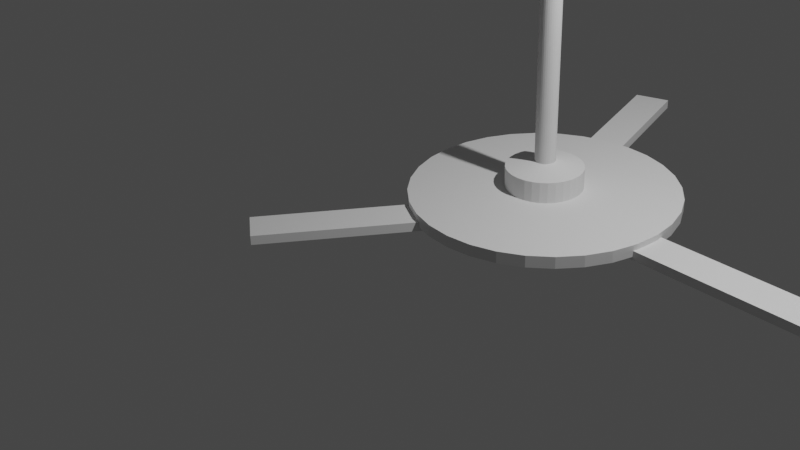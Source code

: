 # Source: VENTILADOR.blend  (saved by Blender 3.3.6; exported with 4.5.12 LTS)
import bpy
from mathutils import Matrix  # noqa: F401  (used for matrix-valued properties, if any)

bpy.ops.wm.read_factory_settings(use_empty=True)
scene = bpy.context.scene
scene.name = 'Scene'

# ---- collections
col_collection = bpy.data.collections.new('Collection'); scene.collection.children.link(col_collection)

# ---- world
world_world = bpy.data.worlds.new('World'); scene.world = world_world
world_world.use_nodes = True; world_world.node_tree.nodes.clear()
_N = world_world.node_tree.nodes; _L = world_world.node_tree.links
n0 = _N.new('ShaderNodeOutputWorld'); n0.name = 'World Output'; n0.location = (300, 300)
n1 = _N.new('ShaderNodeBackground'); n1.name = 'Background'; n1.location = (10, 300)
n1.inputs[0].default_value = (0.05088, 0.05088, 0.05088, 1.0)
_L.new(n1.outputs[0], n0.inputs[0])
n0.is_active_output = True
world_world.color = (0.05088, 0.05088, 0.05088)
world_world.use_sun_shadow = False
world_world.sun_shadow_jitter_overblur = 0.0

# ---- cameras
cam_camera = bpy.data.cameras.new('Camera')
cam_camera.clip_end = 100.0
cam_camera.ortho_scale = 7.314

# ---- lights
light_light = bpy.data.lights.new('Light', 'POINT')
light_light.transmission_factor = 0.0
light_light.energy = 1000.0
light_light.shadow_soft_size = 0.1
light_light.shadow_maximum_resolution = 0.006
light_light.use_absolute_resolution = True

# ---- meshes
me_cube_001 = bpy.data.meshes.new('Cube.001')
me_cube_001.from_pydata([(-1.0, -1.0, -1.0), (-1.0, -1.0, 1.0), (-1.0, 1.0, -1.0), (-1.0, 1.0, 1.0), (1.0, -1.0, -1.0), (1.0, -1.0, 1.0), (1.0, 1.0, -1.0), (1.0, 1.0, 1.0), (0.992, 5.878, -110.2), (0.9937, 5.872, -99.05), (0.8623, 5.757, -110.2), (0.8639, 5.751, -99.03), (0.7382, 5.449, -110.2), (0.7398, 5.443, -99.02), (0.6245, 4.965, -110.2), (0.6261, 4.959, -99.0), (0.5255, 4.324, -110.2), (0.5272, 4.318, -99.0), (0.4452, 3.551, -110.2), (0.4468, 3.545, -98.99), (0.3865, 2.676, -110.2), (0.3881, 2.67, -98.99), (0.3517, 1.731, -110.2), (0.3533, 1.725, -99.0), (0.3421, 0.7531, -110.2), (0.3438, 0.7471, -99.0), (0.3582, -0.2196, -110.2), (0.3599, -0.2256, -99.01), (0.3993, -1.15, -110.2), (0.401, -1.156, -99.03), (0.4638, -2.003, -110.2), (0.4655, -2.009, -99.04), (0.5493, -2.744, -110.2), (0.5509, -2.75, -99.06), (0.6524, -3.347, -110.2), (0.654, -3.353, -99.08), (0.7692, -3.787, -110.3), (0.7709, -3.793, -99.1), (0.8952, -4.048, -110.3), (0.8969, -4.054, -99.12), (1.026, -4.119, -110.3), (1.027, -4.125, -99.14), (1.155, -3.999, -110.3), (1.157, -4.005, -99.15), (1.279, -3.691, -110.3), (1.281, -3.697, -99.17), (1.393, -3.207, -110.3), (1.395, -3.213, -99.18), (1.492, -2.566, -110.3), (1.494, -2.572, -99.18), (1.572, -1.793, -110.4), (1.574, -1.799, -99.19), (1.631, -0.9172, -110.4), (1.633, -0.9232, -99.19), (1.666, 0.02762, -110.3), (1.668, 0.02162, -99.18), (1.675, 1.005, -110.3), (1.677, 0.9992, -99.18), (1.659, 1.978, -110.3), (1.661, 1.972, -99.17), (1.618, 2.908, -110.3), (1.62, 2.902, -99.15), (1.554, 3.761, -110.3), (1.555, 3.755, -99.14), (1.468, 4.503, -110.3), (1.47, 4.497, -99.12), (1.365, 5.105, -110.3), (1.367, 5.099, -99.1), (1.248, 5.545, -110.2), (1.25, 5.539, -99.08), (1.122, 5.806, -110.2), (1.124, 5.8, -99.06), (0.9699, 2.227, -97.75), (1.006, 2.261, -97.75), (0.9355, 2.142, -97.74), (0.9039, 2.007, -97.74), (0.8764, 1.829, -97.74), (0.8541, 1.615, -97.74), (0.8378, 1.371, -97.74), (0.8281, 1.109, -97.74), (0.8255, 0.8374, -97.74), (0.8299, 0.5673, -97.74), (0.8414, 0.3088, -97.75), (0.8593, 0.07202, -97.75), (0.883, -0.134, -97.76), (0.9117, -0.3014, -97.76), (0.9441, -0.4236, -97.77), (0.9791, -0.496, -97.77), (1.015, -0.5159, -97.78), (1.051, -0.4824, -97.78), (1.086, -0.3968, -97.79), (1.117, -0.2625, -97.79), (1.145, -0.08451, -97.79), (1.167, 0.1302, -97.79), (1.184, 0.3735, -97.79), (1.193, 0.6359, -97.79), (1.196, 0.9075, -97.79), (1.191, 1.178, -97.79), (1.18, 1.436, -97.78), (1.162, 1.673, -97.78), (1.138, 1.879, -97.77), (1.11, 2.046, -97.77), (1.077, 2.169, -97.76), (1.042, 2.241, -97.76), (1.027, 1.399, -73.37), (1.04, 1.37, -73.37), (1.053, 1.322, -73.37), (1.065, 1.256, -73.37), (1.074, 1.175, -73.38), (1.081, 1.082, -73.38), (1.086, 0.9797, -73.38), (1.087, 0.8732, -73.38), (1.086, 0.7661, -73.38), (1.082, 0.6626, -73.38), (1.076, 0.5666, -73.38), (1.067, 0.4819, -73.38), (1.056, 0.4118, -73.38), (1.044, 0.3588, -73.38), (1.03, 0.325, -73.38), (1.016, 0.3118, -73.38), (1.002, 0.3196, -73.37), (0.988, 0.3482, -73.37), (0.9752, 0.3964, -73.37), (0.9639, 0.4624, -73.37), (0.9545, 0.5437, -73.37), (0.9475, 0.6371, -73.36), (0.943, 0.739, -73.36), (0.9412, 0.8455, -73.36), (0.9423, 0.9526, -73.36), (0.9461, 1.056, -73.36), (0.9525, 1.152, -73.36), (0.9613, 1.237, -73.36), (0.9721, 1.307, -73.36), (0.9846, 1.36, -73.36), (0.9982, 1.394, -73.36), (1.012, 1.407, -73.37), (0.9982, 1.394, -73.36), (0.9734, 2.215, -74.29), (1.009, 2.248, -74.29), (1.012, 1.407, -73.37), (0.9846, 1.36, -73.36), (0.9389, 2.129, -74.28), (0.9721, 1.307, -73.36), (0.9074, 1.995, -74.28), (0.9613, 1.237, -73.36), (0.8799, 1.817, -74.28), (0.9525, 1.152, -73.36), (0.8575, 1.602, -74.28), (0.9461, 1.056, -73.36), (0.8412, 1.359, -74.28), (0.9423, 0.9526, -73.36), (0.8316, 1.096, -74.28), (0.9412, 0.8455, -73.36), (0.8289, 0.8248, -74.28), (0.943, 0.739, -73.36), (0.8334, 0.5547, -74.28), (0.9475, 0.6371, -73.36), (0.8448, 0.2962, -74.29), (0.9545, 0.5437, -73.37), (0.8627, 0.05942, -74.29), (0.9639, 0.4624, -73.37), (0.8865, -0.1466, -74.3), (0.9752, 0.3964, -73.37), (0.9151, -0.314, -74.3), (0.988, 0.3482, -73.37), (0.9476, -0.4362, -74.31), (1.002, 0.3196, -73.37), (0.9826, -0.5087, -74.31), (1.016, 0.3118, -73.38), (1.019, -0.5285, -74.32), (1.03, 0.325, -73.38), (1.055, -0.495, -74.32), (1.044, 0.3588, -73.38), (1.089, -0.4094, -74.33), (1.056, 0.4118, -73.38), (1.121, -0.2751, -74.33), (1.067, 0.4819, -73.38), (1.148, -0.09711, -74.33), (1.076, 0.5666, -73.38), (1.171, 0.1176, -74.33), (1.082, 0.6626, -73.38), (1.187, 0.3609, -74.33), (1.086, 0.7661, -73.38), (1.197, 0.6233, -74.33), (1.087, 0.8732, -73.38), (1.199, 0.8949, -74.33), (1.086, 0.9797, -73.38), (1.195, 1.165, -74.33), (1.081, 1.082, -73.38), (1.183, 1.423, -74.32), (1.074, 1.175, -73.38), (1.165, 1.66, -74.32), (1.065, 1.256, -73.37), (1.142, 1.866, -74.31), (1.053, 1.322, -73.37), (1.113, 2.034, -74.31), (1.04, 1.37, -73.37), (1.081, 2.156, -74.3), (1.027, 1.399, -73.37), (1.046, 2.228, -74.3), (1.05, 1.336, -9.074), (1.036, 1.365, -9.072), (1.074, 1.222, -9.078), (1.063, 1.288, -9.076), (1.09, 1.047, -9.082), (1.083, 1.14, -9.08), (1.097, 0.8386, -9.084), (1.095, 0.9452, -9.083), (1.092, 0.628, -9.085), (1.096, 0.7315, -9.085), (1.077, 0.4474, -9.085), (1.085, 0.5321, -9.085), (1.053, 0.3242, -9.083), (1.066, 0.3772, -9.084), (1.026, 0.2773, -9.08), (1.04, 0.2905, -9.081), (0.9975, 0.3137, -9.076), (1.011, 0.2851, -9.078), (0.9734, 0.4279, -9.071), (0.9847, 0.3619, -9.073), (0.957, 0.6025, -9.068), (0.964, 0.5091, -9.069), (0.9507, 0.811, -9.065), (0.9525, 0.7044, -9.066), (0.9555, 1.022, -9.064), (0.9517, 0.9181, -9.064), (0.9708, 1.202, -9.064), (0.962, 1.118, -9.064), (0.9941, 1.325, -9.066), (0.9816, 1.272, -9.065), (1.022, 1.372, -9.07), (1.008, 1.359, -9.068), (1.122, 2.731, -7.753), (1.07, 2.838, -7.745), (1.212, 2.305, -7.768), (1.17, 2.551, -7.761), (1.273, 1.653, -7.782), (1.247, 2.002, -7.775), (1.296, 0.8756, -7.792), (1.29, 1.273, -7.787), (1.278, 0.08991, -7.796), (1.292, 0.4761, -7.795), (1.221, -0.584, -7.794), (1.254, -0.268, -7.796), (1.135, -1.044, -7.787), (1.181, -0.8459, -7.791), (1.031, -1.219, -7.775), (1.084, -1.169, -7.781), (0.926, -1.083, -7.759), (0.9775, -1.19, -7.767), (0.8361, -0.6568, -7.744), (0.8783, -0.9031, -7.752), (0.7748, -0.005253, -7.73), (0.8012, -0.3537, -7.737), (0.7515, 0.7726, -7.72), (0.758, 0.375, -7.725), (0.7696, 1.558, -7.716), (0.7553, 1.172, -7.717), (0.8264, 2.232, -7.718), (0.7936, 1.916, -7.716), (0.9133, 2.692, -7.725), (0.8668, 2.494, -7.721), (1.017, 2.867, -7.738), (0.964, 2.818, -7.731), (1.123, 2.729, -3.274), (1.071, 2.835, -3.267), (1.212, 2.303, -3.29), (1.17, 2.549, -3.282), (1.274, 1.651, -3.304), (1.247, 1.999, -3.297), (1.297, 0.8732, -3.313), (1.29, 1.271, -3.309), (1.279, 0.08751, -3.318), (1.293, 0.4737, -3.316), (1.222, -0.5864, -3.316), (1.255, -0.2704, -3.318), (1.135, -1.046, -3.308), (1.182, -0.8483, -3.313), (1.031, -1.221, -3.296), (1.084, -1.172, -3.303), (0.9267, -1.085, -3.281), (0.9782, -1.192, -3.289), (0.8368, -0.6592, -3.266), (0.8789, -0.9055, -3.273), (0.7755, -0.007659, -3.252), (0.8018, -0.3561, -3.258), (0.7521, 0.7702, -3.242), (0.7587, 0.3726, -3.246), (0.7702, 1.556, -3.238), (0.756, 1.17, -3.239), (0.8271, 2.23, -3.239), (0.7942, 1.914, -3.238), (0.914, 2.689, -3.247), (0.8675, 2.492, -3.243), (1.018, 2.865, -3.259), (0.9647, 2.815, -3.253), (1.364, 7.429, -2.552), (1.186, 7.798, -2.525), (1.675, 5.953, -2.606), (1.529, 6.806, -2.579), (1.888, 3.695, -2.654), (1.796, 4.902, -2.631), (1.969, 0.9998, -2.688), (1.946, 2.377, -2.673), (1.906, -1.723, -2.703), (1.955, -0.3846, -2.698), (1.709, -4.058, -2.697), (1.823, -2.963, -2.702), (1.408, -5.65, -2.67), (1.569, -4.965, -2.686), (1.048, -6.257, -2.628), (1.232, -6.086, -2.651), (0.6854, -5.786, -2.576), (0.8638, -6.156, -2.603), (0.374, -4.31, -2.522), (0.52, -5.163, -2.548), (0.1616, -2.052, -2.474), (0.2529, -3.26, -2.497), (0.08062, 0.6429, -2.44), (0.1034, -0.7346, -2.455), (0.1434, 3.365, -2.425), (0.09412, 2.027, -2.43), (0.3403, 5.7, -2.431), (0.2265, 4.605, -2.426), (0.6414, 7.292, -2.457), (0.4804, 6.607, -2.442), (1.001, 7.899, -2.5), (0.8172, 7.729, -2.477), (1.364, 7.428, -0.0116), (1.186, 7.797, 0.01524), (1.676, 5.951, -0.0656), (1.53, 6.804, -0.0389), (1.888, 3.694, -0.1132), (1.797, 4.901, -0.09068), (1.969, 0.9984, -0.1471), (1.946, 2.376, -0.1322), (1.906, -1.724, -0.1622), (1.956, -0.3859, -0.1572), (1.709, -4.059, -0.1561), (1.823, -2.964, -0.1618), (1.408, -5.651, -0.1299), (1.569, -4.966, -0.1453), (1.049, -6.258, -0.08741), (1.233, -6.087, -0.1103), (0.6858, -5.788, -0.03521), (0.8642, -6.157, -0.06205), (0.3743, -4.311, 0.01878), (0.5203, -5.165, -0.007912), (0.162, -2.054, 0.06636), (0.2533, -3.261, 0.04387), (0.081, 0.6415, 0.1003), (0.1038, -0.736, 0.0854), (0.1438, 3.364, 0.1153), (0.09449, 2.026, 0.1104), (0.3407, 5.699, 0.1093), (0.2269, 4.604, 0.115), (0.6418, 7.291, 0.08305), (0.4808, 6.606, 0.09852), (1.001, 7.898, 0.0406), (0.8175, 7.727, 0.06349), (2.428, 11.67, -1.53), (2.429, 11.67, 0.4698), (2.22, 12.92, -1.492), (2.22, 12.92, 0.5082), (1.182, -0.0557, -1.466), (1.182, -0.05677, 0.5344), (0.9729, 1.191, -1.427), (0.9732, 1.19, 0.5728), (2.084, -13.72, -1.572), (2.085, -13.72, 0.4278), (2.307, -12.62, -1.592), (2.307, -12.62, 0.4077), (0.9818, -1.205, -1.318), (0.9821, -1.206, 0.6816), (1.204, -0.1029, -1.338), (1.205, -0.104, 0.6616)], [], [(0, 1, 3, 2), (2, 3, 7, 6), (6, 7, 5, 4), (4, 5, 1, 0), (2, 6, 4, 0), (7, 3, 1, 5), (8, 9, 11, 10), (10, 11, 13, 12), (12, 13, 15, 14), (14, 15, 17, 16), (16, 17, 19, 18), (18, 19, 21, 20), (20, 21, 23, 22), (22, 23, 25, 24), (24, 25, 27, 26), (26, 27, 29, 28), (28, 29, 31, 30), (30, 31, 33, 32), (32, 33, 35, 34), (34, 35, 37, 36), (36, 37, 39, 38), (38, 39, 41, 40), (40, 41, 43, 42), (42, 43, 45, 44), (44, 45, 47, 46), (46, 47, 49, 48), (48, 49, 51, 50), (50, 51, 53, 52), (52, 53, 55, 54), (54, 55, 57, 56), (56, 57, 59, 58), (58, 59, 61, 60), (60, 61, 63, 62), (62, 63, 65, 64), (64, 65, 67, 66), (66, 67, 69, 68), (9, 71, 103, 73), (68, 69, 71, 70), (70, 71, 9, 8), (8, 10, 12, 14, 16, 18, 20, 22, 24, 26, 28, 30, 32, 34, 36, 38, 40, 42, 44, 46, 48, 50, 52, 54, 56, 58, 60, 62, 64, 66, 68, 70), (100, 99, 191, 193), (29, 27, 81, 82), (47, 45, 90, 91), (65, 63, 99, 100), (21, 19, 77, 78), (39, 37, 86, 87), (57, 55, 95, 96), (13, 11, 72, 74), (31, 29, 82, 83), (49, 47, 91, 92), (67, 65, 100, 101), (23, 21, 78, 79), (41, 39, 87, 88), (59, 57, 96, 97), (15, 13, 74, 75), (33, 31, 83, 84), (51, 49, 92, 93), (69, 67, 101, 102), (25, 23, 79, 80), (43, 41, 88, 89), (61, 59, 97, 98), (17, 15, 75, 76), (35, 33, 84, 85), (53, 51, 93, 94), (71, 69, 102, 103), (27, 25, 80, 81), (45, 43, 89, 90), (63, 61, 98, 99), (19, 17, 76, 77), (37, 35, 85, 86), (55, 53, 94, 95), (11, 9, 73, 72), (74, 72, 137, 141), (87, 86, 165, 167), (160, 158, 124, 123), (101, 100, 193, 195), (88, 87, 167, 169), (73, 103, 199, 138), (102, 101, 195, 197), (89, 88, 169, 171), (76, 75, 143, 145), (103, 102, 197, 199), (90, 89, 171, 173), (77, 76, 145, 147), (127, 128, 225, 222), (91, 90, 173, 175), (78, 77, 147, 149), (75, 74, 141, 143), (92, 91, 175, 177), (79, 78, 149, 151), (93, 92, 177, 179), (80, 79, 151, 153), (94, 93, 179, 181), (81, 80, 153, 155), (95, 94, 181, 183), (82, 81, 155, 157), (96, 95, 183, 185), (83, 82, 157, 159), (97, 96, 185, 187), (84, 83, 159, 161), (98, 97, 187, 189), (85, 84, 161, 163), (99, 98, 189, 191), (86, 85, 163, 165), (137, 138, 139, 136), (141, 137, 136, 140), (143, 141, 140, 142), (145, 143, 142, 144), (147, 145, 144, 146), (149, 147, 146, 148), (151, 149, 148, 150), (153, 151, 150, 152), (155, 153, 152, 154), (157, 155, 154, 156), (159, 157, 156, 158), (161, 159, 158, 160), (163, 161, 160, 162), (165, 163, 162, 164), (167, 165, 164, 166), (169, 167, 166, 168), (171, 169, 168, 170), (173, 171, 170, 172), (175, 173, 172, 174), (177, 175, 174, 176), (179, 177, 176, 178), (181, 179, 178, 180), (183, 181, 180, 182), (185, 183, 182, 184), (187, 185, 184, 186), (189, 187, 186, 188), (191, 189, 188, 190), (193, 191, 190, 192), (195, 193, 192, 194), (197, 195, 194, 196), (199, 197, 196, 198), (138, 199, 198, 139), (72, 73, 138, 137), (178, 176, 115, 114), (196, 194, 106, 105), (152, 150, 128, 127), (170, 168, 119, 118), (188, 186, 110, 109), (144, 142, 132, 131), (162, 160, 123, 122), (180, 178, 114, 113), (198, 196, 105, 104), (154, 152, 127, 126), (172, 170, 118, 117), (190, 188, 109, 108), (139, 198, 104, 135), (146, 144, 131, 130), (164, 162, 122, 121), (182, 180, 113, 112), (136, 139, 135, 134), (156, 154, 126, 125), (174, 172, 117, 116), (192, 190, 108, 107), (148, 146, 130, 129), (166, 164, 121, 120), (184, 182, 112, 111), (140, 136, 134, 133), (158, 156, 125, 124), (176, 174, 116, 115), (194, 192, 107, 106), (150, 148, 129, 128), (168, 166, 120, 119), (186, 184, 111, 110), (142, 140, 133, 132), (220, 223, 255, 252), (121, 122, 219, 216), (112, 113, 208, 209), (134, 135, 230, 231), (114, 115, 210, 211), (109, 110, 207, 204), (123, 124, 221, 218), (116, 117, 212, 213), (118, 119, 214, 215), (111, 112, 209, 206), (120, 121, 216, 217), (129, 130, 227, 224), (122, 123, 218, 219), (113, 114, 211, 208), (135, 104, 201, 230), (124, 125, 220, 221), (126, 127, 222, 223), (115, 116, 213, 210), (131, 132, 229, 226), (128, 129, 224, 225), (105, 106, 203, 200), (130, 131, 226, 227), (117, 118, 215, 212), (104, 105, 200, 201), (132, 133, 228, 229), (106, 107, 202, 203), (133, 134, 231, 228), (119, 120, 217, 214), (108, 109, 204, 205), (107, 108, 205, 202), (125, 126, 223, 220), (110, 111, 206, 207), (262, 233, 265, 294), (205, 204, 236, 237), (214, 217, 249, 246), (222, 225, 257, 254), (207, 206, 238, 239), (216, 219, 251, 248), (224, 227, 259, 256), (209, 208, 240, 241), (218, 221, 253, 250), (230, 201, 233, 262), (211, 210, 242, 243), (226, 229, 261, 258), (213, 212, 244, 245), (200, 203, 235, 232), (215, 214, 246, 247), (228, 231, 263, 260), (217, 216, 248, 249), (202, 205, 237, 234), (219, 218, 250, 251), (231, 230, 262, 263), (221, 220, 252, 253), (204, 207, 239, 236), (223, 222, 254, 255), (206, 209, 241, 238), (225, 224, 256, 257), (208, 211, 243, 240), (227, 226, 258, 259), (201, 200, 232, 233), (210, 213, 245, 242), (229, 228, 260, 261), (203, 202, 234, 235), (212, 215, 247, 244), (292, 295, 327, 324), (243, 242, 274, 275), (258, 261, 293, 290), (245, 244, 276, 277), (232, 235, 267, 264), (247, 246, 278, 279), (260, 263, 295, 292), (249, 248, 280, 281), (234, 237, 269, 266), (251, 250, 282, 283), (263, 262, 294, 295), (253, 252, 284, 285), (236, 239, 271, 268), (255, 254, 286, 287), (238, 241, 273, 270), (257, 256, 288, 289), (240, 243, 275, 272), (259, 258, 290, 291), (233, 232, 264, 265), (242, 245, 277, 274), (261, 260, 292, 293), (235, 234, 266, 267), (244, 247, 279, 276), (252, 255, 287, 284), (237, 236, 268, 269), (246, 249, 281, 278), (254, 257, 289, 286), (239, 238, 270, 271), (248, 251, 283, 280), (256, 259, 291, 288), (241, 240, 272, 273), (250, 253, 285, 282), (300, 303, 335, 332), (281, 280, 312, 313), (266, 269, 301, 298), (283, 282, 314, 315), (295, 294, 326, 327), (285, 284, 316, 317), (268, 271, 303, 300), (287, 286, 318, 319), (270, 273, 305, 302), (289, 288, 320, 321), (272, 275, 307, 304), (291, 290, 322, 323), (265, 264, 296, 297), (274, 277, 309, 306), (293, 292, 324, 325), (267, 266, 298, 299), (276, 279, 311, 308), (284, 287, 319, 316), (269, 268, 300, 301), (278, 281, 313, 310), (286, 289, 321, 318), (271, 270, 302, 303), (280, 283, 315, 312), (288, 291, 323, 320), (273, 272, 304, 305), (282, 285, 317, 314), (294, 265, 297, 326), (275, 274, 306, 307), (290, 293, 325, 322), (277, 276, 308, 309), (264, 267, 299, 296), (279, 278, 310, 311), (359, 358, 329, 328, 331, 330, 333, 332, 335, 334, 337, 336, 339, 338, 341, 340, 343, 342, 345, 344, 347, 346, 349, 348, 351, 350, 353, 352, 355, 354, 357, 356), (319, 318, 350, 351), (302, 305, 337, 334), (321, 320, 352, 353), (304, 307, 339, 336), (323, 322, 354, 355), (297, 296, 328, 329), (306, 309, 341, 338), (325, 324, 356, 357), (299, 298, 330, 331), (308, 311, 343, 340), (316, 319, 351, 348), (301, 300, 332, 333), (310, 313, 345, 342), (318, 321, 353, 350), (303, 302, 334, 335), (312, 315, 347, 344), (320, 323, 355, 352), (305, 304, 336, 337), (314, 317, 349, 346), (326, 297, 329, 358), (307, 306, 338, 339), (322, 325, 357, 354), (309, 308, 340, 341), (296, 299, 331, 328), (311, 310, 342, 343), (324, 327, 359, 356), (313, 312, 344, 345), (298, 301, 333, 330), (315, 314, 346, 347), (327, 326, 358, 359), (317, 316, 348, 349), (360, 361, 363, 362), (362, 363, 367, 366), (366, 367, 365, 364), (364, 365, 361, 360), (362, 366, 364, 360), (367, 363, 361, 365), (368, 369, 371, 370), (370, 371, 375, 374), (374, 375, 373, 372), (372, 373, 369, 368), (370, 374, 372, 368), (375, 371, 369, 373)])
_uv = me_cube_001.uv_layers.new(name='UVMap')
_uv.uv.foreach_set('vector', [0.375, 0.0, 0.625, 0.0, 0.625, 0.25, 0.375, 0.25, 0.375, 0.25, 0.625, 0.25, 0.625, 0.5, 0.375, 0.5, 0.375, 0.5, 0.625, 0.5, 0.625, 0.75, 0.375, 0.75, 0.375, 0.75, 0.625, 0.75, 0.625, 1.0, 0.375, 1.0, 0.125, 0.5, 0.375, 0.5, 0.375, 0.75, 0.125, 0.75, 0.625, 0.5, 0.875, 0.5, 0.875, 0.75, 0.625, 0.75, 1.0, 0.5, 1.0, 1.0, 0.9688, 1.0, 0.9688, 0.5, 0.9688, 0.5, 0.9688, 1.0, 0.9375, 1.0, 0.9375, 0.5, 0.9375, 0.5, 0.9375, 1.0, 0.9062, 1.0, 0.9062, 0.5, 0.9062, 0.5, 0.9062, 1.0, 0.875, 1.0, 0.875, 0.5, 0.875, 0.5, 0.875, 1.0, 0.8438, 1.0, 0.8438, 0.5, 0.8438, 0.5, 0.8438, 1.0, 0.8125, 1.0, 0.8125, 0.5, 0.8125, 0.5, 0.8125, 1.0, 0.7812, 1.0, 0.7812, 0.5, 0.7812, 0.5, 0.7812, 1.0, 0.75, 1.0, 0.75, 0.5, 0.75, 0.5, 0.75, 1.0, 0.7188, 1.0, 0.7188, 0.5, 0.7188, 0.5, 0.7188, 1.0, 0.6875, 1.0, 0.6875, 0.5, 0.6875, 0.5, 0.6875, 1.0, 0.6562, 1.0, 0.6562, 0.5, 0.6562, 0.5, 0.6562, 1.0, 0.625, 1.0, 0.625, 0.5, 0.625, 0.5, 0.625, 1.0, 0.5938, 1.0, 0.5938, 0.5, 0.5938, 0.5, 0.5938, 1.0, 0.5625, 1.0, 0.5625, 0.5, 0.5625, 0.5, 0.5625, 1.0, 0.5312, 1.0, 0.5312, 0.5, 0.5312, 0.5, 0.5312, 1.0, 0.5, 1.0, 0.5, 0.5, 0.5, 0.5, 0.5, 1.0, 0.4688, 1.0, 0.4688, 0.5, 0.4688, 0.5, 0.4688, 1.0, 0.4375, 1.0, 0.4375, 0.5, 0.4375, 0.5, 0.4375, 1.0, 0.4062, 1.0, 0.4062, 0.5, 0.4062, 0.5, 0.4062, 1.0, 0.375, 1.0, 0.375, 0.5, 0.375, 0.5, 0.375, 1.0, 0.3438, 1.0, 0.3438, 0.5, 0.3438, 0.5, 0.3438, 1.0, 0.3125, 1.0, 0.3125, 0.5, 0.3125, 0.5, 0.3125, 1.0, 0.2812, 1.0, 0.2812, 0.5, 0.2812, 0.5, 0.2812, 1.0, 0.25, 1.0, 0.25, 0.5, 0.25, 0.5, 0.25, 1.0, 0.2188, 1.0, 0.2188, 0.5, 0.2188, 0.5, 0.2188, 1.0, 0.1875, 1.0, 0.1875, 0.5, 0.1875, 0.5, 0.1875, 1.0, 0.1562, 1.0, 0.1562, 0.5, 0.1562, 0.5, 0.1562, 1.0, 0.125, 1.0, 0.125, 0.5, 0.125, 0.5, 0.125, 1.0, 0.09375, 1.0, 0.09375, 0.5, 0.09375, 0.5, 0.09375, 1.0, 0.0625, 1.0, 0.0625, 0.5, 0.0, 1.0, 0.03125, 1.0, 0.03125, 1.0, 0.0, 1.0, 0.0625, 0.5, 0.0625, 1.0, 0.03125, 1.0, 0.03125, 0.5, 0.03125, 0.5, 0.03125, 1.0, 0.0, 1.0, 0.0, 0.5, 0.75, 0.49, 0.7968, 0.4854, 0.8418, 0.4717, 0.8833, 0.4496, 0.9197, 0.4197, 0.9496, 0.3833, 0.9717, 0.3418, 0.9854, 0.2968, 0.99, 0.25, 0.9854, 0.2032, 0.9717, 0.1582, 0.9496, 0.1167, 0.9197, 0.08029, 0.8833, 0.05045, 0.8418, 0.02827, 0.7968, 0.01461, 0.75, 0.01, 0.7032, 0.01461, 0.6582, 0.02827, 0.6167, 0.05045, 0.5803, 0.08029, 0.5504, 0.1167, 0.5283, 0.1582, 0.5146, 0.2032, 0.51, 0.25, 0.5146, 0.2968, 0.5283, 0.3418, 0.5504, 0.3833, 0.5803, 0.4197, 0.6167, 0.4496, 0.6582, 0.4717, 0.7032, 0.4854, 0.125, 1.0, 0.1562, 1.0, 0.1562, 1.0, 0.125, 1.0, 0.6875, 1.0, 0.7188, 1.0, 0.7188, 1.0, 0.6875, 1.0, 0.4062, 1.0, 0.4375, 1.0, 0.4375, 1.0, 0.4062, 1.0, 0.125, 1.0, 0.1562, 1.0, 0.1562, 1.0, 0.125, 1.0, 0.8125, 1.0, 0.8438, 1.0, 0.8438, 1.0, 0.8125, 1.0, 0.5312, 1.0, 0.5625, 1.0, 0.5625, 1.0, 0.5312, 1.0, 0.25, 1.0, 0.2812, 1.0, 0.2812, 1.0, 0.25, 1.0, 0.9375, 1.0, 0.9688, 1.0, 0.9688, 1.0, 0.9375, 1.0, 0.6562, 1.0, 0.6875, 1.0, 0.6875, 1.0, 0.6562, 1.0, 0.375, 1.0, 0.4062, 1.0, 0.4062, 1.0, 0.375, 1.0, 0.09375, 1.0, 0.125, 1.0, 0.125, 1.0, 0.09375, 1.0, 0.7812, 1.0, 0.8125, 1.0, 0.8125, 1.0, 0.7812, 1.0, 0.5, 1.0, 0.5312, 1.0, 0.5312, 1.0, 0.5, 1.0, 0.2188, 1.0, 0.25, 1.0, 0.25, 1.0, 0.2188, 1.0, 0.9062, 1.0, 0.9375, 1.0, 0.9375, 1.0, 0.9062, 1.0, 0.625, 1.0, 0.6562, 1.0, 0.6562, 1.0, 0.625, 1.0, 0.3438, 1.0, 0.375, 1.0, 0.375, 1.0, 0.3438, 1.0, 0.0625, 1.0, 0.09375, 1.0, 0.09375, 1.0, 0.0625, 1.0, 0.75, 1.0, 0.7812, 1.0, 0.7812, 1.0, 0.75, 1.0, 0.4688, 1.0, 0.5, 1.0, 0.5, 1.0, 0.4688, 1.0, 0.1875, 1.0, 0.2188, 1.0, 0.2188, 1.0, 0.1875, 1.0, 0.875, 1.0, 0.9062, 1.0, 0.9062, 1.0, 0.875, 1.0, 0.5938, 1.0, 0.625, 1.0, 0.625, 1.0, 0.5938, 1.0, 0.3125, 1.0, 0.3438, 1.0, 0.3438, 1.0, 0.3125, 1.0, 0.03125, 1.0, 0.0625, 1.0, 0.0625, 1.0, 0.03125, 1.0, 0.7188, 1.0, 0.75, 1.0, 0.75, 1.0, 0.7188, 1.0, 0.4375, 1.0, 0.4688, 1.0, 0.4688, 1.0, 0.4375, 1.0, 0.1562, 1.0, 0.1875, 1.0, 0.1875, 1.0, 0.1562, 1.0, 0.8438, 1.0, 0.875, 1.0, 0.875, 1.0, 0.8438, 1.0, 0.5625, 1.0, 0.5938, 1.0, 0.5938, 1.0, 0.5625, 1.0, 0.2812, 1.0, 0.3125, 1.0, 0.3125, 1.0, 0.2812, 1.0, 0.9688, 1.0, 1.0, 1.0, 1.0, 1.0, 0.9688, 1.0, 0.9375, 1.0, 0.9688, 1.0, 0.9688, 1.0, 0.9375, 1.0, 0.5312, 1.0, 0.5625, 1.0, 0.5625, 1.0, 0.5312, 1.0, 0.3169, 0.1831, 0.3287, 0.1974, 0.3287, 0.1974, 0.3169, 0.1831, 0.09375, 1.0, 0.125, 1.0, 0.125, 1.0, 0.09375, 1.0, 0.5, 1.0, 0.5312, 1.0, 0.5312, 1.0, 0.5, 1.0, 0.0, 1.0, 0.03125, 1.0, 0.03125, 1.0, 0.0, 1.0, 0.0625, 1.0, 0.09375, 1.0, 0.09375, 1.0, 0.0625, 1.0, 0.4688, 1.0, 0.5, 1.0, 0.5, 1.0, 0.4688, 1.0, 0.875, 1.0, 0.9062, 1.0, 0.9062, 1.0, 0.875, 1.0, 0.03125, 1.0, 0.0625, 1.0, 0.0625, 1.0, 0.03125, 1.0, 0.4375, 1.0, 0.4688, 1.0, 0.4688, 1.0, 0.4375, 1.0, 0.8438, 1.0, 0.875, 1.0, 0.875, 1.0, 0.8437, 1.0, 0.3447, 0.25, 0.3428, 0.2685, 0.3428, 0.2685, 0.3447, 0.25, 0.4062, 1.0, 0.4375, 1.0, 0.4375, 1.0, 0.4062, 1.0, 0.8125, 1.0, 0.8438, 1.0, 0.8438, 1.0, 0.8125, 1.0, 0.9062, 1.0, 0.9375, 1.0, 0.9375, 1.0, 0.9062, 1.0, 0.375, 1.0, 0.4062, 1.0, 0.4062, 1.0, 0.375, 1.0, 0.7812, 1.0, 0.8125, 1.0, 0.8125, 1.0, 0.7812, 1.0, 0.3438, 1.0, 0.375, 1.0, 0.375, 1.0, 0.3437, 1.0, 0.75, 1.0, 0.7812, 1.0, 0.7812, 1.0, 0.75, 1.0, 0.3125, 1.0, 0.3438, 1.0, 0.3438, 1.0, 0.3125, 1.0, 0.7188, 1.0, 0.75, 1.0, 0.75, 1.0, 0.7188, 1.0, 0.2812, 1.0, 0.3125, 1.0, 0.3125, 1.0, 0.2812, 1.0, 0.6875, 1.0, 0.7188, 1.0, 0.7188, 1.0, 0.6875, 1.0, 0.25, 1.0, 0.2812, 1.0, 0.2812, 1.0, 0.25, 1.0, 0.6562, 1.0, 0.6875, 1.0, 0.6875, 1.0, 0.6562, 1.0, 0.2188, 1.0, 0.25, 1.0, 0.25, 1.0, 0.2188, 1.0, 0.625, 1.0, 0.6562, 1.0, 0.6562, 1.0, 0.625, 1.0, 0.1875, 1.0, 0.2188, 1.0, 0.2188, 1.0, 0.1875, 1.0, 0.5938, 1.0, 0.625, 1.0, 0.625, 1.0, 0.5938, 1.0, 0.1562, 1.0, 0.1875, 1.0, 0.1875, 1.0, 0.1562, 1.0, 0.5625, 1.0, 0.5938, 1.0, 0.5938, 1.0, 0.5625, 1.0, 0.2968, 0.4854, 0.25, 0.49, 0.25, 0.3447, 0.2685, 0.3428, 0.3418, 0.4717, 0.2968, 0.4854, 0.2685, 0.3428, 0.2862, 0.3374, 0.3833, 0.4496, 0.3418, 0.4717, 0.2862, 0.3374, 0.3026, 0.3287, 0.4197, 0.4197, 0.3833, 0.4496, 0.3026, 0.3287, 0.3169, 0.3169, 0.4496, 0.3833, 0.4197, 0.4197, 0.3169, 0.3169, 0.3287, 0.3026, 0.4717, 0.3418, 0.4496, 0.3833, 0.3287, 0.3026, 0.3374, 0.2862, 0.4854, 0.2968, 0.4717, 0.3418, 0.3374, 0.2862, 0.3428, 0.2685, 0.49, 0.25, 0.4854, 0.2968, 0.3428, 0.2685, 0.3447, 0.25, 0.4854, 0.2032, 0.49, 0.25, 0.3447, 0.25, 0.3428, 0.2315, 0.4717, 0.1582, 0.4854, 0.2032, 0.3428, 0.2315, 0.3374, 0.2138, 0.4496, 0.1167, 0.4717, 0.1582, 0.3374, 0.2138, 0.3287, 0.1974, 0.4197, 0.08029, 0.4496, 0.1167, 0.3287, 0.1974, 0.3169, 0.1831, 0.3833, 0.05045, 0.4197, 0.08029, 0.3169, 0.1831, 0.3026, 0.1713, 0.3418, 0.02827, 0.3833, 0.05045, 0.3026, 0.1713, 0.2862, 0.1626, 0.2968, 0.01461, 0.3418, 0.02827, 0.2862, 0.1626, 0.2685, 0.1572, 0.25, 0.01, 0.2968, 0.01461, 0.2685, 0.1572, 0.25, 0.1553, 0.2032, 0.01461, 0.25, 0.01, 0.25, 0.1553, 0.2315, 0.1572, 0.1582, 0.02827, 0.2032, 0.01461, 0.2315, 0.1572, 0.2138, 0.1626, 0.1167, 0.05045, 0.1582, 0.02827, 0.2138, 0.1626, 0.1974, 0.1713, 0.08029, 0.08029, 0.1167, 0.05045, 0.1974, 0.1713, 0.1831, 0.1831, 0.05045, 0.1167, 0.08029, 0.08029, 0.1831, 0.1831, 0.1713, 0.1974, 0.02827, 0.1582, 0.05045, 0.1167, 0.1713, 0.1974, 0.1626, 0.2138, 0.01461, 0.2032, 0.02827, 0.1582, 0.1626, 0.2138, 0.1572, 0.2315, 0.01, 0.25, 0.01461, 0.2032, 0.1572, 0.2315, 0.1553, 0.25, 0.01461, 0.2968, 0.01, 0.25, 0.1553, 0.25, 0.1572, 0.2685, 0.02827, 0.3418, 0.01461, 0.2968, 0.1572, 0.2685, 0.1626, 0.2862, 0.05045, 0.3833, 0.02827, 0.3418, 0.1626, 0.2862, 0.1713, 0.3026, 0.08029, 0.4197, 0.05045, 0.3833, 0.1713, 0.3026, 0.1831, 0.3169, 0.1167, 0.4496, 0.08029, 0.4197, 0.1831, 0.3169, 0.1974, 0.3287, 0.1582, 0.4717, 0.1167, 0.4496, 0.1974, 0.3287, 0.2138, 0.3374, 0.2032, 0.4854, 0.1582, 0.4717, 0.2138, 0.3374, 0.2315, 0.3428, 0.25, 0.49, 0.2032, 0.4854, 0.2315, 0.3428, 0.25, 0.3447, 0.9688, 1.0, 1.0, 1.0, 1.0, 1.0, 0.9687, 1.0, 0.1713, 0.1974, 0.1831, 0.1831, 0.1831, 0.1831, 0.1713, 0.1974, 0.2138, 0.3374, 0.1974, 0.3287, 0.1974, 0.3287, 0.2138, 0.3374, 0.3447, 0.25, 0.3428, 0.2685, 0.3428, 0.2685, 0.3447, 0.25, 0.2315, 0.1572, 0.25, 0.1553, 0.25, 0.1553, 0.2315, 0.1572, 0.1626, 0.2862, 0.1572, 0.2685, 0.1572, 0.2685, 0.1626, 0.2862, 0.3169, 0.3169, 0.3026, 0.3287, 0.3026, 0.3287, 0.3169, 0.3169, 0.3026, 0.1713, 0.3169, 0.1831, 0.3169, 0.1831, 0.3026, 0.1713, 0.1626, 0.2138, 0.1713, 0.1974, 0.1713, 0.1974, 0.1626, 0.2138, 0.2315, 0.3428, 0.2138, 0.3374, 0.2138, 0.3374, 0.2315, 0.3428, 0.3428, 0.2315, 0.3447, 0.25, 0.3447, 0.25, 0.3428, 0.2315, 0.2138, 0.1626, 0.2315, 0.1572, 0.2315, 0.1572, 0.2138, 0.1626, 0.1713, 0.3026, 0.1626, 0.2862, 0.1626, 0.2862, 0.1713, 0.3026, 0.25, 0.3447, 0.2315, 0.3428, 0.2315, 0.3428, 0.25, 0.3447, 0.3287, 0.3026, 0.3169, 0.3169, 0.3169, 0.3169, 0.3287, 0.3026, 0.2862, 0.1626, 0.3026, 0.1713, 0.3026, 0.1713, 0.2862, 0.1626, 0.1572, 0.2315, 0.1626, 0.2138, 0.1626, 0.2138, 0.1572, 0.2315, 0.2685, 0.3428, 0.25, 0.3447, 0.25, 0.3447, 0.2685, 0.3428, 0.3374, 0.2138, 0.3428, 0.2315, 0.3428, 0.2315, 0.3374, 0.2138, 0.1974, 0.1713, 0.2138, 0.1626, 0.2138, 0.1626, 0.1974, 0.1713, 0.1831, 0.3169, 0.1713, 0.3026, 0.1713, 0.3026, 0.1831, 0.3169, 0.3374, 0.2862, 0.3287, 0.3026, 0.3287, 0.3026, 0.3374, 0.2862, 0.2685, 0.1572, 0.2862, 0.1626, 0.2862, 0.1626, 0.2685, 0.1572, 0.1553, 0.25, 0.1572, 0.2315, 0.1572, 0.2315, 0.1553, 0.25, 0.2862, 0.3374, 0.2685, 0.3428, 0.2685, 0.3428, 0.2862, 0.3374, 0.3287, 0.1974, 0.3374, 0.2138, 0.3374, 0.2138, 0.3287, 0.1974, 0.1831, 0.1831, 0.1974, 0.1713, 0.1974, 0.1713, 0.1831, 0.1831, 0.1974, 0.3287, 0.1831, 0.3169, 0.1831, 0.3169, 0.1974, 0.3287, 0.3428, 0.2685, 0.3374, 0.2862, 0.3374, 0.2862, 0.3428, 0.2685, 0.25, 0.1553, 0.2685, 0.1572, 0.2685, 0.1572, 0.25, 0.1553, 0.1572, 0.2685, 0.1553, 0.25, 0.1553, 0.25, 0.1572, 0.2685, 0.3026, 0.3287, 0.2862, 0.3374, 0.2862, 0.3374, 0.3026, 0.3287, 0.3374, 0.2138, 0.3428, 0.2315, 0.3428, 0.2315, 0.3374, 0.2138, 0.2862, 0.1626, 0.3026, 0.1713, 0.3026, 0.1713, 0.2862, 0.1626, 0.1572, 0.2315, 0.1626, 0.2138, 0.1626, 0.2138, 0.1572, 0.2315, 0.2685, 0.3428, 0.25, 0.3447, 0.25, 0.3447, 0.2685, 0.3428, 0.1713, 0.1974, 0.1831, 0.1831, 0.1831, 0.1831, 0.1713, 0.1974, 0.1626, 0.2862, 0.1572, 0.2685, 0.1572, 0.2685, 0.1626, 0.2862, 0.3169, 0.1831, 0.3287, 0.1974, 0.3287, 0.1974, 0.3169, 0.1831, 0.1974, 0.1713, 0.2138, 0.1626, 0.2138, 0.1626, 0.1974, 0.1713, 0.2315, 0.1572, 0.25, 0.1553, 0.25, 0.1553, 0.2315, 0.1572, 0.1553, 0.25, 0.1572, 0.2315, 0.1572, 0.2315, 0.1553, 0.25, 0.2685, 0.1572, 0.2862, 0.1626, 0.2862, 0.1626, 0.2685, 0.1572, 0.3374, 0.2862, 0.3287, 0.3026, 0.3287, 0.3026, 0.3374, 0.2862, 0.3026, 0.1713, 0.3169, 0.1831, 0.3169, 0.1831, 0.3026, 0.1713, 0.1626, 0.2138, 0.1713, 0.1974, 0.1713, 0.1974, 0.1626, 0.2138, 0.25, 0.3447, 0.2315, 0.3428, 0.2315, 0.3428, 0.25, 0.3447, 0.3287, 0.1974, 0.3374, 0.2138, 0.3374, 0.2138, 0.3287, 0.1974, 0.3428, 0.2315, 0.3447, 0.25, 0.3447, 0.25, 0.3428, 0.2315, 0.1831, 0.1831, 0.1974, 0.1713, 0.1974, 0.1713, 0.1831, 0.1831, 0.3169, 0.3169, 0.3026, 0.3287, 0.3026, 0.3287, 0.3169, 0.3169, 0.3428, 0.2685, 0.3374, 0.2862, 0.3374, 0.2862, 0.3428, 0.2685, 0.2138, 0.3374, 0.1974, 0.3287, 0.1974, 0.3287, 0.2138, 0.3374, 0.3287, 0.3026, 0.3169, 0.3169, 0.3169, 0.3169, 0.3287, 0.3026, 0.2138, 0.1626, 0.2315, 0.1572, 0.2315, 0.1572, 0.2138, 0.1626, 0.2315, 0.3428, 0.2138, 0.3374, 0.2138, 0.3374, 0.2315, 0.3428, 0.3026, 0.3287, 0.2862, 0.3374, 0.2862, 0.3374, 0.3026, 0.3287, 0.1974, 0.3287, 0.1831, 0.3169, 0.1831, 0.3169, 0.1974, 0.3287, 0.2862, 0.3374, 0.2685, 0.3428, 0.2685, 0.3428, 0.2862, 0.3374, 0.25, 0.1553, 0.2685, 0.1572, 0.2685, 0.1572, 0.25, 0.1553, 0.1713, 0.3026, 0.1626, 0.2862, 0.1626, 0.2862, 0.1713, 0.3026, 0.1831, 0.3169, 0.1713, 0.3026, 0.1713, 0.3026, 0.1831, 0.3169, 0.3374, 0.2138, 0.3428, 0.2315, 0.3428, 0.2315, 0.3374, 0.2138, 0.1572, 0.2685, 0.1553, 0.25, 0.1553, 0.25, 0.1572, 0.2685, 0.25, 0.3447, 0.2315, 0.3428, 0.2315, 0.3428, 0.25, 0.3447, 0.1713, 0.3026, 0.1626, 0.2862, 0.1626, 0.2862, 0.1713, 0.3026, 0.25, 0.1553, 0.2685, 0.1572, 0.2685, 0.1572, 0.25, 0.1553, 0.3447, 0.25, 0.3428, 0.2685, 0.3428, 0.2685, 0.3447, 0.25, 0.1572, 0.2685, 0.1553, 0.25, 0.1553, 0.25, 0.1572, 0.2685, 0.2862, 0.1626, 0.3026, 0.1713, 0.3026, 0.1713, 0.2862, 0.1626, 0.3374, 0.2862, 0.3287, 0.3026, 0.3287, 0.3026, 0.3374, 0.2862, 0.1572, 0.2315, 0.1626, 0.2138, 0.1626, 0.2138, 0.1572, 0.2315, 0.3169, 0.1831, 0.3287, 0.1974, 0.3287, 0.1974, 0.3169, 0.1831, 0.25, 0.3447, 0.2315, 0.3428, 0.2315, 0.3428, 0.25, 0.3447, 0.1713, 0.1974, 0.1831, 0.1831, 0.1831, 0.1831, 0.1713, 0.1974, 0.3169, 0.3169, 0.3026, 0.3287, 0.3026, 0.3287, 0.3169, 0.3169, 0.1974, 0.1713, 0.2138, 0.1626, 0.2138, 0.1626, 0.1974, 0.1713, 0.2138, 0.3374, 0.1974, 0.3287, 0.1974, 0.3287, 0.2138, 0.3374, 0.2315, 0.1572, 0.25, 0.1553, 0.25, 0.1553, 0.2315, 0.1572, 0.2862, 0.3374, 0.2685, 0.3428, 0.2685, 0.3428, 0.2862, 0.3374, 0.2685, 0.1572, 0.2862, 0.1626, 0.2862, 0.1626, 0.2685, 0.1572, 0.1831, 0.3169, 0.1713, 0.3026, 0.1713, 0.3026, 0.1831, 0.3169, 0.3026, 0.1713, 0.3169, 0.1831, 0.3169, 0.1831, 0.3026, 0.1713, 0.2685, 0.3428, 0.25, 0.3447, 0.25, 0.3447, 0.2685, 0.3428, 0.3287, 0.1974, 0.3374, 0.2138, 0.3374, 0.2138, 0.3287, 0.1974, 0.1626, 0.2862, 0.1572, 0.2685, 0.1572, 0.2685, 0.1626, 0.2862, 0.3428, 0.2315, 0.3447, 0.25, 0.3447, 0.25, 0.3428, 0.2315, 0.1553, 0.25, 0.1572, 0.2315, 0.1572, 0.2315, 0.1553, 0.25, 0.3428, 0.2685, 0.3374, 0.2862, 0.3374, 0.2862, 0.3428, 0.2685, 0.1626, 0.2138, 0.1713, 0.1974, 0.1713, 0.1974, 0.1626, 0.2138, 0.3287, 0.3026, 0.3169, 0.3169, 0.3169, 0.3169, 0.3287, 0.3026, 0.2315, 0.3428, 0.2138, 0.3374, 0.2138, 0.3374, 0.2315, 0.3428, 0.1831, 0.1831, 0.1974, 0.1713, 0.1974, 0.1713, 0.1831, 0.1831, 0.3026, 0.3287, 0.2862, 0.3374, 0.2862, 0.3374, 0.3026, 0.3287, 0.1974, 0.3287, 0.1831, 0.3169, 0.1831, 0.3169, 0.1974, 0.3287, 0.2138, 0.1626, 0.2315, 0.1572, 0.2315, 0.1572, 0.2138, 0.1626, 0.2862, 0.3374, 0.2685, 0.3428, 0.2685, 0.3428, 0.2862, 0.3374, 0.1713, 0.1974, 0.1831, 0.1831, 0.1831, 0.1831, 0.1713, 0.1974, 0.3169, 0.3169, 0.3026, 0.3287, 0.3026, 0.3287, 0.3169, 0.3169, 0.1974, 0.1713, 0.2138, 0.1626, 0.2138, 0.1626, 0.1974, 0.1713, 0.2138, 0.3374, 0.1974, 0.3287, 0.1974, 0.3287, 0.2138, 0.3374, 0.2315, 0.1572, 0.25, 0.1553, 0.25, 0.1553, 0.2315, 0.1572, 0.2862, 0.3374, 0.2685, 0.3428, 0.2685, 0.3428, 0.2862, 0.3374, 0.2685, 0.1572, 0.2862, 0.1626, 0.2862, 0.1626, 0.2685, 0.1572, 0.1831, 0.3169, 0.1713, 0.3026, 0.1713, 0.3026, 0.1831, 0.3169, 0.3026, 0.1713, 0.3169, 0.1831, 0.3169, 0.1831, 0.3026, 0.1713, 0.2685, 0.3428, 0.25, 0.3447, 0.25, 0.3447, 0.2685, 0.3428, 0.3287, 0.1974, 0.3374, 0.2138, 0.3374, 0.2138, 0.3287, 0.1974, 0.1626, 0.2862, 0.1572, 0.2685, 0.1572, 0.2685, 0.1626, 0.2862, 0.3428, 0.2315, 0.3447, 0.25, 0.3447, 0.25, 0.3428, 0.2315, 0.1553, 0.25, 0.1572, 0.2315, 0.1572, 0.2315, 0.1553, 0.25, 0.3428, 0.2685, 0.3374, 0.2862, 0.3374, 0.2862, 0.3428, 0.2685, 0.1626, 0.2138, 0.1713, 0.1974, 0.1713, 0.1974, 0.1626, 0.2138, 0.3287, 0.3026, 0.3169, 0.3169, 0.3169, 0.3169, 0.3287, 0.3026, 0.2315, 0.3428, 0.2138, 0.3374, 0.2138, 0.3374, 0.2315, 0.3428, 0.1831, 0.1831, 0.1974, 0.1713, 0.1974, 0.1713, 0.1831, 0.1831, 0.3026, 0.3287, 0.2862, 0.3374, 0.2862, 0.3374, 0.3026, 0.3287, 0.1974, 0.3287, 0.1831, 0.3169, 0.1831, 0.3169, 0.1974, 0.3287, 0.2138, 0.1626, 0.2315, 0.1572, 0.2315, 0.1572, 0.2138, 0.1626, 0.3374, 0.2138, 0.3428, 0.2315, 0.3428, 0.2315, 0.3374, 0.2138, 0.1713, 0.3026, 0.1626, 0.2862, 0.1626, 0.2862, 0.1713, 0.3026, 0.25, 0.1553, 0.2685, 0.1572, 0.2685, 0.1572, 0.25, 0.1553, 0.3447, 0.25, 0.3428, 0.2685, 0.3428, 0.2685, 0.3447, 0.25, 0.1572, 0.2685, 0.1553, 0.25, 0.1553, 0.25, 0.1572, 0.2685, 0.2862, 0.1626, 0.3026, 0.1713, 0.3026, 0.1713, 0.2862, 0.1626, 0.3374, 0.2862, 0.3287, 0.3026, 0.3287, 0.3026, 0.3374, 0.2862, 0.1572, 0.2315, 0.1626, 0.2138, 0.1626, 0.2138, 0.1572, 0.2315, 0.3169, 0.1831, 0.3287, 0.1974, 0.3287, 0.1974, 0.3169, 0.1831, 0.1626, 0.2862, 0.1572, 0.2685, 0.1572, 0.2685, 0.1626, 0.2862, 0.2685, 0.1572, 0.2862, 0.1626, 0.2862, 0.1626, 0.2685, 0.1572, 0.1831, 0.3169, 0.1713, 0.3026, 0.1713, 0.3026, 0.1831, 0.3169, 0.3026, 0.1713, 0.3169, 0.1831, 0.3169, 0.1831, 0.3026, 0.1713, 0.2685, 0.3428, 0.25, 0.3447, 0.25, 0.3447, 0.2685, 0.3428, 0.3287, 0.1974, 0.3374, 0.2138, 0.3374, 0.2138, 0.3287, 0.1974, 0.1626, 0.2862, 0.1572, 0.2685, 0.1572, 0.2685, 0.1626, 0.2862, 0.3428, 0.2315, 0.3447, 0.25, 0.3447, 0.25, 0.3428, 0.2315, 0.1553, 0.25, 0.1572, 0.2315, 0.1572, 0.2315, 0.1553, 0.25, 0.3428, 0.2685, 0.3374, 0.2862, 0.3374, 0.2862, 0.3428, 0.2685, 0.1626, 0.2138, 0.1713, 0.1974, 0.1713, 0.1974, 0.1626, 0.2138, 0.3287, 0.3026, 0.3169, 0.3169, 0.3169, 0.3169, 0.3287, 0.3026, 0.2315, 0.3428, 0.2138, 0.3374, 0.2138, 0.3374, 0.2315, 0.3428, 0.1831, 0.1831, 0.1974, 0.1713, 0.1974, 0.1713, 0.1831, 0.1831, 0.3026, 0.3287, 0.2862, 0.3374, 0.2862, 0.3374, 0.3026, 0.3287, 0.1974, 0.3287, 0.1831, 0.3169, 0.1831, 0.3169, 0.1974, 0.3287, 0.2138, 0.1626, 0.2315, 0.1572, 0.2315, 0.1572, 0.2138, 0.1626, 0.3374, 0.2138, 0.3428, 0.2315, 0.3428, 0.2315, 0.3374, 0.2138, 0.1713, 0.3026, 0.1626, 0.2862, 0.1626, 0.2862, 0.1713, 0.3026, 0.25, 0.1553, 0.2685, 0.1572, 0.2685, 0.1572, 0.25, 0.1553, 0.3447, 0.25, 0.3428, 0.2685, 0.3428, 0.2685, 0.3447, 0.25, 0.1572, 0.2685, 0.1553, 0.25, 0.1553, 0.25, 0.1572, 0.2685, 0.2862, 0.1626, 0.3026, 0.1713, 0.3026, 0.1713, 0.2862, 0.1626, 0.3374, 0.2862, 0.3287, 0.3026, 0.3287, 0.3026, 0.3374, 0.2862, 0.1572, 0.2315, 0.1626, 0.2138, 0.1626, 0.2138, 0.1572, 0.2315, 0.3169, 0.1831, 0.3287, 0.1974, 0.3287, 0.1974, 0.3169, 0.1831, 0.25, 0.3447, 0.2315, 0.3428, 0.2315, 0.3428, 0.25, 0.3447, 0.1713, 0.1974, 0.1831, 0.1831, 0.1831, 0.1831, 0.1713, 0.1974, 0.3169, 0.3169, 0.3026, 0.3287, 0.3026, 0.3287, 0.3169, 0.3169, 0.1974, 0.1713, 0.2138, 0.1626, 0.2138, 0.1626, 0.1974, 0.1713, 0.2138, 0.3374, 0.1974, 0.3287, 0.1974, 0.3287, 0.2138, 0.3374, 0.2315, 0.1572, 0.25, 0.1553, 0.25, 0.1553, 0.2315, 0.1572, 0.2685, 0.3428, 0.25, 0.3447, 0.2315, 0.3428, 0.2138, 0.3374, 0.1974, 0.3287, 0.1831, 0.3169, 0.1713, 0.3026, 0.1626, 0.2862, 0.1572, 0.2685, 0.1553, 0.25, 0.1572, 0.2315, 0.1626, 0.2138, 0.1713, 0.1974, 0.1831, 0.1831, 0.1974, 0.1713, 0.2138, 0.1626, 0.2315, 0.1572, 0.25, 0.1553, 0.2685, 0.1572, 0.2862, 0.1626, 0.3026, 0.1713, 0.3169, 0.1831, 0.3287, 0.1974, 0.3374, 0.2138, 0.3428, 0.2315, 0.3447, 0.25, 0.3428, 0.2685, 0.3374, 0.2862, 0.3287, 0.3026, 0.3169, 0.3169, 0.3026, 0.3287, 0.2862, 0.3374, 0.3428, 0.2315, 0.3447, 0.25, 0.3447, 0.25, 0.3428, 0.2315, 0.1553, 0.25, 0.1572, 0.2315, 0.1572, 0.2315, 0.1553, 0.25, 0.3428, 0.2685, 0.3374, 0.2862, 0.3374, 0.2862, 0.3428, 0.2685, 0.1626, 0.2138, 0.1713, 0.1974, 0.1713, 0.1974, 0.1626, 0.2138, 0.3287, 0.3026, 0.3169, 0.3169, 0.3169, 0.3169, 0.3287, 0.3026, 0.2315, 0.3428, 0.2138, 0.3374, 0.2138, 0.3374, 0.2315, 0.3428, 0.1831, 0.1831, 0.1974, 0.1713, 0.1974, 0.1713, 0.1831, 0.1831, 0.3026, 0.3287, 0.2862, 0.3374, 0.2862, 0.3374, 0.3026, 0.3287, 0.1974, 0.3287, 0.1831, 0.3169, 0.1831, 0.3169, 0.1974, 0.3287, 0.2138, 0.1626, 0.2315, 0.1572, 0.2315, 0.1572, 0.2138, 0.1626, 0.3374, 0.2138, 0.3428, 0.2315, 0.3428, 0.2315, 0.3374, 0.2138, 0.1713, 0.3026, 0.1626, 0.2862, 0.1626, 0.2862, 0.1713, 0.3026, 0.25, 0.1553, 0.2685, 0.1572, 0.2685, 0.1572, 0.25, 0.1553, 0.3447, 0.25, 0.3428, 0.2685, 0.3428, 0.2685, 0.3447, 0.25, 0.1572, 0.2685, 0.1553, 0.25, 0.1553, 0.25, 0.1572, 0.2685, 0.2862, 0.1626, 0.3026, 0.1713, 0.3026, 0.1713, 0.2862, 0.1626, 0.3374, 0.2862, 0.3287, 0.3026, 0.3287, 0.3026, 0.3374, 0.2862, 0.1572, 0.2315, 0.1626, 0.2138, 0.1626, 0.2138, 0.1572, 0.2315, 0.3169, 0.1831, 0.3287, 0.1974, 0.3287, 0.1974, 0.3169, 0.1831, 0.25, 0.3447, 0.2315, 0.3428, 0.2315, 0.3428, 0.25, 0.3447, 0.1713, 0.1974, 0.1831, 0.1831, 0.1831, 0.1831, 0.1713, 0.1974, 0.3169, 0.3169, 0.3026, 0.3287, 0.3026, 0.3287, 0.3169, 0.3169, 0.1974, 0.1713, 0.2138, 0.1626, 0.2138, 0.1626, 0.1974, 0.1713, 0.2138, 0.3374, 0.1974, 0.3287, 0.1974, 0.3287, 0.2138, 0.3374, 0.2315, 0.1572, 0.25, 0.1553, 0.25, 0.1553, 0.2315, 0.1572, 0.2862, 0.3374, 0.2685, 0.3428, 0.2685, 0.3428, 0.2862, 0.3374, 0.2685, 0.1572, 0.2862, 0.1626, 0.2862, 0.1626, 0.2685, 0.1572, 0.1831, 0.3169, 0.1713, 0.3026, 0.1713, 0.3026, 0.1831, 0.3169, 0.3026, 0.1713, 0.3169, 0.1831, 0.3169, 0.1831, 0.3026, 0.1713, 0.2685, 0.3428, 0.25, 0.3447, 0.25, 0.3447, 0.2685, 0.3428, 0.3287, 0.1974, 0.3374, 0.2138, 0.3374, 0.2138, 0.3287, 0.1974, 0.375, 0.0, 0.625, 0.0, 0.625, 0.25, 0.375, 0.25, 0.375, 0.25, 0.625, 0.25, 0.625, 0.5, 0.375, 0.5, 0.375, 0.5, 0.625, 0.5, 0.625, 0.75, 0.375, 0.75, 0.375, 0.75, 0.625, 0.75, 0.625, 1.0, 0.375, 1.0, 0.125, 0.5, 0.375, 0.5, 0.375, 0.75, 0.125, 0.75, 0.625, 0.5, 0.875, 0.5, 0.875, 0.75, 0.625, 0.75, 0.375, 0.0, 0.625, 0.0, 0.625, 0.25, 0.375, 0.25, 0.375, 0.25, 0.625, 0.25, 0.625, 0.5, 0.375, 0.5, 0.375, 0.5, 0.625, 0.5, 0.625, 0.75, 0.375, 0.75, 0.375, 0.75, 0.625, 0.75, 0.625, 1.0, 0.375, 1.0, 0.125, 0.5, 0.375, 0.5, 0.375, 0.75, 0.125, 0.75, 0.625, 0.5, 0.875, 0.5, 0.875, 0.75, 0.625, 0.75])
me_cube_001.update()

# ---- objects
ob_light = bpy.data.objects.new('Light', light_light)
ob_camera = bpy.data.objects.new('Camera', cam_camera)
ob_cube = bpy.data.objects.new('Cube', me_cube_001)

# ---- transforms, parenting, visibility, modifiers, constraints
ob_light.location = (4.076, 1.005, 5.904)
ob_light.rotation_euler = (0.6503, 0.05522, 1.866)
ob_light.lock_rotations_4d = False
ob_light.empty_display_type = 'ARROWS'
ob_light.color = (0.0, 0.0, 0.0, 0.0)
ob_light.lineart.crease_threshold = 0.0
ob_camera.location = (7.359, -6.926, 4.958)
ob_camera.rotation_euler = (1.109, 0.0, 0.8149)
ob_camera.lock_rotations_4d = False
ob_camera.empty_display_type = 'ARROWS'
ob_camera.color = (0.0, 0.0, 0.0, 0.0)
ob_camera.display_type = 'WIRE'
ob_camera.lineart.crease_threshold = 0.0
ob_cube.location = (0.0, 0.0, 0.0)
ob_cube.rotation_euler = (-3.175, 0.02619, -2.195)
ob_cube.scale = (-1.5, 0.2, 0.05)

# ---- collection membership
col_collection.objects.link(ob_light)
col_collection.objects.link(ob_camera)
col_collection.objects.link(ob_cube)

# ---- scene / render settings (as saved in the file)
scene.camera = ob_camera
scene.frame_start = 1; scene.frame_end = 250; scene.frame_set(1)
scene.render.engine = 'BLENDER_EEVEE_NEXT'
scene.cycles.sampling_pattern = 'TABULATED_SOBOL'
scene.cycles.use_light_tree = False
scene.view_settings.view_transform = 'Filmic'
bpy.context.view_layer.update()
